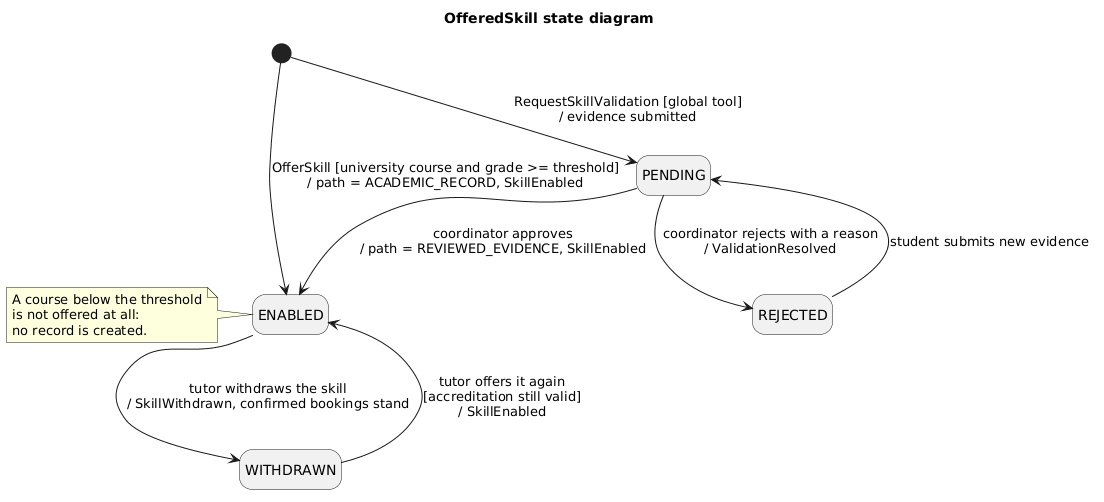

The diagram above was rendered by PlantUML. Its source (embedded in the PNG):
@startuml state-offered-skill
title OfferedSkill state diagram
hide empty description

[*] --> ENABLED : OfferSkill [university course and grade >= threshold]\n/ path = ACADEMIC_RECORD, SkillEnabled
[*] --> PENDING : RequestSkillValidation [global tool]\n/ evidence submitted

PENDING --> ENABLED : coordinator approves\n/ path = REVIEWED_EVIDENCE, SkillEnabled
PENDING --> REJECTED : coordinator rejects with a reason\n/ ValidationResolved
REJECTED --> PENDING : student submits new evidence

ENABLED --> WITHDRAWN : tutor withdraws the skill\n/ SkillWithdrawn, confirmed bookings stand
WITHDRAWN --> ENABLED : tutor offers it again\n[accreditation still valid]\n/ SkillEnabled

note left of ENABLED
  A course below the threshold
  is not offered at all:
  no record is created.
end note
@enduml